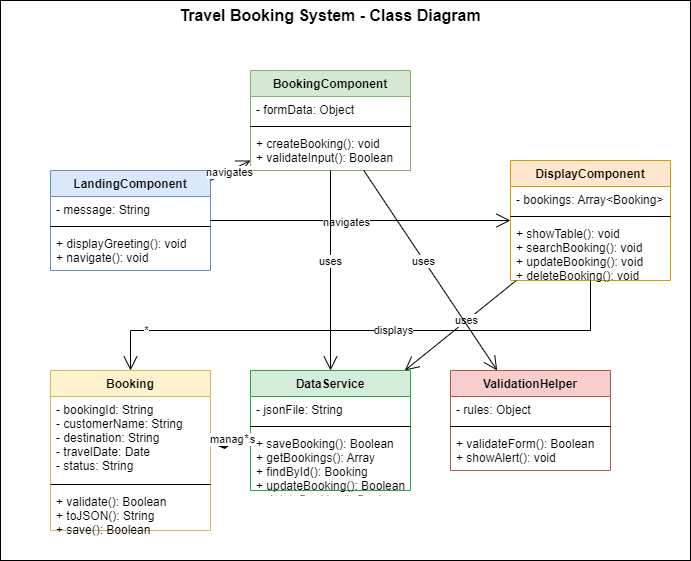

The diagram above was exported from draw.io. Its source (the exported page's mxGraphModel, read from the mxfile embedded in the PNG):
<mxGraphModel dx="511" dy="819" grid="1" gridSize="10" guides="1" tooltips="1" connect="1" arrows="1" fold="1" page="0" pageScale="1" pageWidth="1169" pageHeight="827" math="0" shadow="0">
  <root>
    <mxCell id="0" />
    <mxCell id="1" parent="0" />
    <mxCell id="TihXQkMcZqAtVwPYxLzu-42" value="" style="whiteSpace=wrap;html=1;" parent="1" vertex="1">
      <mxGeometry x="40" y="-80" width="690" height="560" as="geometry" />
    </mxCell>
    <mxCell id="11" value="DisplayComponent" style="swimlane;fontStyle=1;align=center;verticalAlign=top;childLayout=stackLayout;horizontal=1;startSize=26;horizontalStack=0;resizeParent=1;resizeParentMax=0;resizeLast=0;collapsible=1;marginBottom=0;fillColor=#ffe6cc;strokeColor=#d79b00;" parent="1" edge="1">
      <mxGeometry x="590" y="60" width="160" height="120" as="geometry" />
    </mxCell>
    <mxCell id="12" value="- bookings: Array&lt;Booking&gt;" style="text;strokeColor=none;fillColor=none;align=left;verticalAlign=top;spacingLeft=4;spacingRight=4;overflow=hidden;rotatable=0;points=[[0,0.5],[1,0.5]];portConstraint=eastwest;" parent="11" edge="1">
      <mxGeometry y="26" width="160" height="26" as="geometry" />
    </mxCell>
    <mxCell id="13" value="" style="line;strokeWidth=1;fillColor=none;align=left;verticalAlign=middle;spacingTop=-1;spacingLeft=3;spacingRight=3;rotatable=0;labelPosition=right;points=[];portConstraint=eastwest;" parent="11" edge="1">
      <mxGeometry y="52" width="160" height="8" as="geometry" />
    </mxCell>
    <mxCell id="14" value="+ showTable(): void&#10;+ searchBooking(): void&#10;+ updateBooking(): void&#10;+ deleteBooking(): void" style="text;strokeColor=none;fillColor=none;align=left;verticalAlign=top;spacingLeft=4;spacingRight=4;overflow=hidden;rotatable=0;points=[[0,0.5],[1,0.5]];portConstraint=eastwest;" parent="11" edge="1">
      <mxGeometry y="60" width="160" height="60" as="geometry" />
    </mxCell>
    <mxCell id="15" value="Booking" style="swimlane;fontStyle=1;align=center;verticalAlign=top;childLayout=stackLayout;horizontal=1;startSize=26;horizontalStack=0;resizeParent=1;resizeParentMax=0;resizeLast=0;collapsible=1;marginBottom=0;fillColor=#fff2cc;strokeColor=#d6b656;" parent="1" edge="1">
      <mxGeometry x="80" y="280" width="160" height="160" as="geometry" />
    </mxCell>
    <mxCell id="16" value="- bookingId: String&#10;- customerName: String&#10;- destination: String&#10;- travelDate: Date&#10;- status: String" style="text;strokeColor=none;fillColor=none;align=left;verticalAlign=top;spacingLeft=4;spacingRight=4;overflow=hidden;rotatable=0;points=[[0,0.5],[1,0.5]];portConstraint=eastwest;" parent="15" edge="1">
      <mxGeometry y="26" width="160" height="84" as="geometry" />
    </mxCell>
    <mxCell id="17" value="" style="line;strokeWidth=1;fillColor=none;align=left;verticalAlign=middle;spacingTop=-1;spacingLeft=3;spacingRight=3;rotatable=0;labelPosition=right;points=[];portConstraint=eastwest;" parent="15" edge="1">
      <mxGeometry y="110" width="160" height="8" as="geometry" />
    </mxCell>
    <mxCell id="18" value="+ validate(): Boolean&#10;+ toJSON(): String&#10;+ save(): Boolean" style="text;strokeColor=none;fillColor=none;align=left;verticalAlign=top;spacingLeft=4;spacingRight=4;overflow=hidden;rotatable=0;points=[[0,0.5],[1,0.5]];portConstraint=eastwest;" parent="15" edge="1">
      <mxGeometry y="118" width="160" height="42" as="geometry" />
    </mxCell>
    <mxCell id="19" value="DataService" style="swimlane;fontStyle=1;align=center;verticalAlign=top;childLayout=stackLayout;horizontal=1;startSize=26;horizontalStack=0;resizeParent=1;resizeParentMax=0;resizeLast=0;collapsible=1;marginBottom=0;fillColor=#d4edda;strokeColor=#28a745;" parent="1" edge="1">
      <mxGeometry x="350" y="300" width="160" height="120" as="geometry" />
    </mxCell>
    <mxCell id="20" value="- jsonFile: String" style="text;strokeColor=none;fillColor=none;align=left;verticalAlign=top;spacingLeft=4;spacingRight=4;overflow=hidden;rotatable=0;points=[[0,0.5],[1,0.5]];portConstraint=eastwest;" parent="19" edge="1">
      <mxGeometry y="26" width="160" height="26" as="geometry" />
    </mxCell>
    <mxCell id="21" value="" style="line;strokeWidth=1;fillColor=none;align=left;verticalAlign=middle;spacingTop=-1;spacingLeft=3;spacingRight=3;rotatable=0;labelPosition=right;points=[];portConstraint=eastwest;" parent="19" edge="1">
      <mxGeometry y="52" width="160" height="8" as="geometry" />
    </mxCell>
    <mxCell id="22" value="+ saveBooking(): Boolean&#10;+ getBookings(): Array&#10;+ findById(): Booking&#10;+ updateBooking(): Boolean&#10;+ deleteBooking(): Boolean" style="text;strokeColor=none;fillColor=none;align=left;verticalAlign=top;spacingLeft=4;spacingRight=4;overflow=hidden;rotatable=0;points=[[0,0.5],[1,0.5]];portConstraint=eastwest;" parent="19" edge="1">
      <mxGeometry y="60" width="160" height="60" as="geometry" />
    </mxCell>
    <mxCell id="23" value="ValidationHelper" style="swimlane;fontStyle=1;align=center;verticalAlign=top;childLayout=stackLayout;horizontal=1;startSize=26;horizontalStack=0;resizeParent=1;resizeParentMax=0;resizeLast=0;collapsible=1;marginBottom=0;fillColor=#f8cecc;strokeColor=#b85450;" parent="1" edge="1">
      <mxGeometry x="540" y="280" width="160" height="100" as="geometry" />
    </mxCell>
    <mxCell id="24" value="- rules: Object" style="text;strokeColor=none;fillColor=none;align=left;verticalAlign=top;spacingLeft=4;spacingRight=4;overflow=hidden;rotatable=0;points=[[0,0.5],[1,0.5]];portConstraint=eastwest;" parent="23" edge="1">
      <mxGeometry y="26" width="160" height="26" as="geometry" />
    </mxCell>
    <mxCell id="25" value="" style="line;strokeWidth=1;fillColor=none;align=left;verticalAlign=middle;spacingTop=-1;spacingLeft=3;spacingRight=3;rotatable=0;labelPosition=right;points=[];portConstraint=eastwest;" parent="23" edge="1">
      <mxGeometry y="52" width="160" height="8" as="geometry" />
    </mxCell>
    <mxCell id="26" value="+ validateForm(): Boolean&#10;+ showAlert(): void" style="text;strokeColor=none;fillColor=none;align=left;verticalAlign=top;spacingLeft=4;spacingRight=4;overflow=hidden;rotatable=0;points=[[0,0.5],[1,0.5]];portConstraint=eastwest;" parent="23" edge="1">
      <mxGeometry y="60" width="160" height="40" as="geometry" />
    </mxCell>
    <mxCell id="33" value="" style="endArrow=open;endFill=1;endSize=12;html=1;rounded=0;" parent="1" source="11" target="19" edge="1">
      <mxGeometry width="160" relative="1" as="geometry">
        <mxPoint x="330" y="400" as="sourcePoint" />
        <mxPoint x="490" y="400" as="targetPoint" />
      </mxGeometry>
    </mxCell>
    <mxCell id="34" value="uses" style="edgeLabel;html=1;align=center;verticalAlign=middle;resizable=0;points=[];" parent="33" edge="1">
      <mxGeometry x="-0.1" y="-1" relative="1" as="geometry">
        <mxPoint as="offset" />
      </mxGeometry>
    </mxCell>
    <mxCell id="35" value="" style="endArrow=diamondThin;endFill=1;endSize=24;html=1;rounded=0;" parent="1" source="19" target="15" edge="1">
      <mxGeometry width="160" relative="1" as="geometry">
        <mxPoint x="330" y="400" as="sourcePoint" />
        <mxPoint x="490" y="400" as="targetPoint" />
      </mxGeometry>
    </mxCell>
    <mxCell id="36" value="manages" style="edgeLabel;html=1;align=center;verticalAlign=middle;resizable=0;points=[];" parent="35" edge="1">
      <mxGeometry x="-0.1" y="-1" relative="1" as="geometry">
        <mxPoint as="offset" />
      </mxGeometry>
    </mxCell>
    <mxCell id="37" value="*" style="edgeLabel;html=1;align=center;verticalAlign=middle;resizable=0;points=[];" parent="35" edge="1">
      <mxGeometry x="-0.8" y="-1" relative="1" as="geometry">
        <mxPoint as="offset" />
      </mxGeometry>
    </mxCell>
    <mxCell id="40" value="" style="endArrow=open;endFill=1;endSize=12;html=1;rounded=0;" parent="1" source="11" target="15" edge="1">
      <mxGeometry width="160" relative="1" as="geometry">
        <mxPoint x="330" y="400" as="sourcePoint" />
        <mxPoint x="490" y="400" as="targetPoint" />
        <Array as="points">
          <mxPoint x="670" y="240" />
          <mxPoint x="160" y="240" />
        </Array>
      </mxGeometry>
    </mxCell>
    <mxCell id="41" value="displays" style="edgeLabel;html=1;align=center;verticalAlign=middle;resizable=0;points=[];" parent="40" connectable="0" vertex="1">
      <mxGeometry x="-0.1" y="-1" relative="1" as="geometry">
        <mxPoint as="offset" />
      </mxGeometry>
    </mxCell>
    <mxCell id="42" value="*" style="edgeLabel;html=1;align=center;verticalAlign=middle;resizable=0;points=[];" parent="40" connectable="0" vertex="1">
      <mxGeometry x="0.8" y="-1" relative="1" as="geometry">
        <mxPoint as="offset" />
      </mxGeometry>
    </mxCell>
    <mxCell id="2dZy2tsjmhySh0NgBLFU-83" value="Travel Booking System - Class Diagram" style="text;html=1;strokeColor=none;fillColor=none;align=center;verticalAlign=middle;whiteSpace=wrap;rounded=0;fontSize=16;fontStyle=1;" parent="1" vertex="1">
      <mxGeometry x="170" y="-80" width="400" height="30" as="geometry" />
    </mxCell>
    <mxCell id="2dZy2tsjmhySh0NgBLFU-84" value="LandingComponent" style="swimlane;fontStyle=1;align=center;verticalAlign=top;childLayout=stackLayout;horizontal=1;startSize=26;horizontalStack=0;resizeParent=1;resizeParentMax=0;resizeLast=0;collapsible=1;marginBottom=0;fillColor=#dae8fc;strokeColor=#6c8ebf;" parent="1" vertex="1">
      <mxGeometry x="90" y="90" width="160" height="100" as="geometry" />
    </mxCell>
    <mxCell id="2dZy2tsjmhySh0NgBLFU-85" value="- message: String" style="text;strokeColor=none;fillColor=none;align=left;verticalAlign=top;spacingLeft=4;spacingRight=4;overflow=hidden;rotatable=0;points=[[0,0.5],[1,0.5]];portConstraint=eastwest;" parent="2dZy2tsjmhySh0NgBLFU-84" vertex="1">
      <mxGeometry y="26" width="160" height="26" as="geometry" />
    </mxCell>
    <mxCell id="2dZy2tsjmhySh0NgBLFU-86" value="" style="line;strokeWidth=1;fillColor=none;align=left;verticalAlign=middle;spacingTop=-1;spacingLeft=3;spacingRight=3;rotatable=0;labelPosition=right;points=[];portConstraint=eastwest;" parent="2dZy2tsjmhySh0NgBLFU-84" vertex="1">
      <mxGeometry y="52" width="160" height="8" as="geometry" />
    </mxCell>
    <mxCell id="2dZy2tsjmhySh0NgBLFU-87" value="+ displayGreeting(): void&#10;+ navigate(): void" style="text;strokeColor=none;fillColor=none;align=left;verticalAlign=top;spacingLeft=4;spacingRight=4;overflow=hidden;rotatable=0;points=[[0,0.5],[1,0.5]];portConstraint=eastwest;" parent="2dZy2tsjmhySh0NgBLFU-84" vertex="1">
      <mxGeometry y="60" width="160" height="40" as="geometry" />
    </mxCell>
    <mxCell id="2dZy2tsjmhySh0NgBLFU-88" value="BookingComponent" style="swimlane;fontStyle=1;align=center;verticalAlign=top;childLayout=stackLayout;horizontal=1;startSize=26;horizontalStack=0;resizeParent=1;resizeParentMax=0;resizeLast=0;collapsible=1;marginBottom=0;fillColor=#d5e8d4;strokeColor=#82b366;" parent="1" vertex="1">
      <mxGeometry x="290" y="-10" width="160" height="100" as="geometry" />
    </mxCell>
    <mxCell id="2dZy2tsjmhySh0NgBLFU-89" value="- formData: Object" style="text;strokeColor=none;fillColor=none;align=left;verticalAlign=top;spacingLeft=4;spacingRight=4;overflow=hidden;rotatable=0;points=[[0,0.5],[1,0.5]];portConstraint=eastwest;" parent="2dZy2tsjmhySh0NgBLFU-88" vertex="1">
      <mxGeometry y="26" width="160" height="26" as="geometry" />
    </mxCell>
    <mxCell id="2dZy2tsjmhySh0NgBLFU-90" value="" style="line;strokeWidth=1;fillColor=none;align=left;verticalAlign=middle;spacingTop=-1;spacingLeft=3;spacingRight=3;rotatable=0;labelPosition=right;points=[];portConstraint=eastwest;" parent="2dZy2tsjmhySh0NgBLFU-88" vertex="1">
      <mxGeometry y="52" width="160" height="8" as="geometry" />
    </mxCell>
    <mxCell id="2dZy2tsjmhySh0NgBLFU-91" value="+ createBooking(): void&#10;+ validateInput(): Boolean" style="text;strokeColor=none;fillColor=none;align=left;verticalAlign=top;spacingLeft=4;spacingRight=4;overflow=hidden;rotatable=0;points=[[0,0.5],[1,0.5]];portConstraint=eastwest;" parent="2dZy2tsjmhySh0NgBLFU-88" vertex="1">
      <mxGeometry y="60" width="160" height="40" as="geometry" />
    </mxCell>
    <mxCell id="2dZy2tsjmhySh0NgBLFU-92" value="DisplayComponent" style="swimlane;fontStyle=1;align=center;verticalAlign=top;childLayout=stackLayout;horizontal=1;startSize=26;horizontalStack=0;resizeParent=1;resizeParentMax=0;resizeLast=0;collapsible=1;marginBottom=0;fillColor=#ffe6cc;strokeColor=#d79b00;" parent="1" vertex="1">
      <mxGeometry x="550" y="80" width="160" height="120" as="geometry" />
    </mxCell>
    <mxCell id="2dZy2tsjmhySh0NgBLFU-93" value="- bookings: Array&lt;Booking&gt;" style="text;strokeColor=none;fillColor=none;align=left;verticalAlign=top;spacingLeft=4;spacingRight=4;overflow=hidden;rotatable=0;points=[[0,0.5],[1,0.5]];portConstraint=eastwest;" parent="2dZy2tsjmhySh0NgBLFU-92" vertex="1">
      <mxGeometry y="26" width="160" height="26" as="geometry" />
    </mxCell>
    <mxCell id="2dZy2tsjmhySh0NgBLFU-94" value="" style="line;strokeWidth=1;fillColor=none;align=left;verticalAlign=middle;spacingTop=-1;spacingLeft=3;spacingRight=3;rotatable=0;labelPosition=right;points=[];portConstraint=eastwest;" parent="2dZy2tsjmhySh0NgBLFU-92" vertex="1">
      <mxGeometry y="52" width="160" height="8" as="geometry" />
    </mxCell>
    <mxCell id="2dZy2tsjmhySh0NgBLFU-95" value="+ showTable(): void&#10;+ searchBooking(): void&#10;+ updateBooking(): void&#10;+ deleteBooking(): void" style="text;strokeColor=none;fillColor=none;align=left;verticalAlign=top;spacingLeft=4;spacingRight=4;overflow=hidden;rotatable=0;points=[[0,0.5],[1,0.5]];portConstraint=eastwest;" parent="2dZy2tsjmhySh0NgBLFU-92" vertex="1">
      <mxGeometry y="60" width="160" height="60" as="geometry" />
    </mxCell>
    <mxCell id="2dZy2tsjmhySh0NgBLFU-96" value="Booking" style="swimlane;fontStyle=1;align=center;verticalAlign=top;childLayout=stackLayout;horizontal=1;startSize=26;horizontalStack=0;resizeParent=1;resizeParentMax=0;resizeLast=0;collapsible=1;marginBottom=0;fillColor=#fff2cc;strokeColor=#d6b656;" parent="1" vertex="1">
      <mxGeometry x="90" y="290" width="160" height="160" as="geometry" />
    </mxCell>
    <mxCell id="2dZy2tsjmhySh0NgBLFU-97" value="- bookingId: String&#10;- customerName: String&#10;- destination: String&#10;- travelDate: Date&#10;- status: String" style="text;strokeColor=none;fillColor=none;align=left;verticalAlign=top;spacingLeft=4;spacingRight=4;overflow=hidden;rotatable=0;points=[[0,0.5],[1,0.5]];portConstraint=eastwest;" parent="2dZy2tsjmhySh0NgBLFU-96" vertex="1">
      <mxGeometry y="26" width="160" height="84" as="geometry" />
    </mxCell>
    <mxCell id="2dZy2tsjmhySh0NgBLFU-98" value="" style="line;strokeWidth=1;fillColor=none;align=left;verticalAlign=middle;spacingTop=-1;spacingLeft=3;spacingRight=3;rotatable=0;labelPosition=right;points=[];portConstraint=eastwest;" parent="2dZy2tsjmhySh0NgBLFU-96" vertex="1">
      <mxGeometry y="110" width="160" height="8" as="geometry" />
    </mxCell>
    <mxCell id="2dZy2tsjmhySh0NgBLFU-99" value="+ validate(): Boolean&#10;+ toJSON(): String&#10;+ save(): Boolean" style="text;strokeColor=none;fillColor=none;align=left;verticalAlign=top;spacingLeft=4;spacingRight=4;overflow=hidden;rotatable=0;points=[[0,0.5],[1,0.5]];portConstraint=eastwest;" parent="2dZy2tsjmhySh0NgBLFU-96" vertex="1">
      <mxGeometry y="118" width="160" height="42" as="geometry" />
    </mxCell>
    <mxCell id="2dZy2tsjmhySh0NgBLFU-100" value="DataService" style="swimlane;fontStyle=1;align=center;verticalAlign=top;childLayout=stackLayout;horizontal=1;startSize=26;horizontalStack=0;resizeParent=1;resizeParentMax=0;resizeLast=0;collapsible=1;marginBottom=0;fillColor=#d4edda;strokeColor=#28a745;" parent="1" vertex="1">
      <mxGeometry x="290" y="290" width="160" height="120" as="geometry" />
    </mxCell>
    <mxCell id="2dZy2tsjmhySh0NgBLFU-101" value="- jsonFile: String" style="text;strokeColor=none;fillColor=none;align=left;verticalAlign=top;spacingLeft=4;spacingRight=4;overflow=hidden;rotatable=0;points=[[0,0.5],[1,0.5]];portConstraint=eastwest;" parent="2dZy2tsjmhySh0NgBLFU-100" vertex="1">
      <mxGeometry y="26" width="160" height="26" as="geometry" />
    </mxCell>
    <mxCell id="2dZy2tsjmhySh0NgBLFU-102" value="" style="line;strokeWidth=1;fillColor=none;align=left;verticalAlign=middle;spacingTop=-1;spacingLeft=3;spacingRight=3;rotatable=0;labelPosition=right;points=[];portConstraint=eastwest;" parent="2dZy2tsjmhySh0NgBLFU-100" vertex="1">
      <mxGeometry y="52" width="160" height="8" as="geometry" />
    </mxCell>
    <mxCell id="2dZy2tsjmhySh0NgBLFU-103" value="+ saveBooking(): Boolean&#10;+ getBookings(): Array&#10;+ findById(): Booking&#10;+ updateBooking(): Boolean&#10;+ deleteBooking(): Boolean" style="text;strokeColor=none;fillColor=none;align=left;verticalAlign=top;spacingLeft=4;spacingRight=4;overflow=hidden;rotatable=0;points=[[0,0.5],[1,0.5]];portConstraint=eastwest;" parent="2dZy2tsjmhySh0NgBLFU-100" vertex="1">
      <mxGeometry y="60" width="160" height="60" as="geometry" />
    </mxCell>
    <mxCell id="2dZy2tsjmhySh0NgBLFU-104" value="ValidationHelper" style="swimlane;fontStyle=1;align=center;verticalAlign=top;childLayout=stackLayout;horizontal=1;startSize=26;horizontalStack=0;resizeParent=1;resizeParentMax=0;resizeLast=0;collapsible=1;marginBottom=0;fillColor=#f8cecc;strokeColor=#b85450;" parent="1" vertex="1">
      <mxGeometry x="490" y="290" width="160" height="100" as="geometry" />
    </mxCell>
    <mxCell id="2dZy2tsjmhySh0NgBLFU-105" value="- rules: Object" style="text;strokeColor=none;fillColor=none;align=left;verticalAlign=top;spacingLeft=4;spacingRight=4;overflow=hidden;rotatable=0;points=[[0,0.5],[1,0.5]];portConstraint=eastwest;" parent="2dZy2tsjmhySh0NgBLFU-104" vertex="1">
      <mxGeometry y="26" width="160" height="26" as="geometry" />
    </mxCell>
    <mxCell id="2dZy2tsjmhySh0NgBLFU-106" value="" style="line;strokeWidth=1;fillColor=none;align=left;verticalAlign=middle;spacingTop=-1;spacingLeft=3;spacingRight=3;rotatable=0;labelPosition=right;points=[];portConstraint=eastwest;" parent="2dZy2tsjmhySh0NgBLFU-104" vertex="1">
      <mxGeometry y="52" width="160" height="8" as="geometry" />
    </mxCell>
    <mxCell id="2dZy2tsjmhySh0NgBLFU-107" value="+ validateForm(): Boolean&#10;+ showAlert(): void" style="text;strokeColor=none;fillColor=none;align=left;verticalAlign=top;spacingLeft=4;spacingRight=4;overflow=hidden;rotatable=0;points=[[0,0.5],[1,0.5]];portConstraint=eastwest;" parent="2dZy2tsjmhySh0NgBLFU-104" vertex="1">
      <mxGeometry y="60" width="160" height="40" as="geometry" />
    </mxCell>
    <mxCell id="2dZy2tsjmhySh0NgBLFU-108" value="" style="endArrow=open;endFill=1;endSize=12;html=1;rounded=0;" parent="1" source="2dZy2tsjmhySh0NgBLFU-84" target="2dZy2tsjmhySh0NgBLFU-88" edge="1">
      <mxGeometry width="160" relative="1" as="geometry">
        <mxPoint x="340" y="410" as="sourcePoint" />
        <mxPoint x="500" y="410" as="targetPoint" />
      </mxGeometry>
    </mxCell>
    <mxCell id="2dZy2tsjmhySh0NgBLFU-109" value="navigates" style="edgeLabel;html=1;align=center;verticalAlign=middle;resizable=0;points=[];" parent="2dZy2tsjmhySh0NgBLFU-108" connectable="0" vertex="1">
      <mxGeometry x="-0.1" y="-1" relative="1" as="geometry">
        <mxPoint as="offset" />
      </mxGeometry>
    </mxCell>
    <mxCell id="2dZy2tsjmhySh0NgBLFU-110" value="" style="endArrow=open;endFill=1;endSize=12;html=1;rounded=0;" parent="1" source="2dZy2tsjmhySh0NgBLFU-84" target="2dZy2tsjmhySh0NgBLFU-92" edge="1">
      <mxGeometry width="160" relative="1" as="geometry">
        <mxPoint x="340" y="410" as="sourcePoint" />
        <mxPoint x="500" y="410" as="targetPoint" />
      </mxGeometry>
    </mxCell>
    <mxCell id="2dZy2tsjmhySh0NgBLFU-111" value="navigates" style="edgeLabel;html=1;align=center;verticalAlign=middle;resizable=0;points=[];" parent="2dZy2tsjmhySh0NgBLFU-110" connectable="0" vertex="1">
      <mxGeometry x="-0.1" y="-1" relative="1" as="geometry">
        <mxPoint as="offset" />
      </mxGeometry>
    </mxCell>
    <mxCell id="2dZy2tsjmhySh0NgBLFU-112" value="" style="endArrow=open;endFill=1;endSize=12;html=1;rounded=0;" parent="1" source="2dZy2tsjmhySh0NgBLFU-88" target="2dZy2tsjmhySh0NgBLFU-100" edge="1">
      <mxGeometry width="160" relative="1" as="geometry">
        <mxPoint x="340" y="410" as="sourcePoint" />
        <mxPoint x="500" y="410" as="targetPoint" />
      </mxGeometry>
    </mxCell>
    <mxCell id="2dZy2tsjmhySh0NgBLFU-113" value="uses" style="edgeLabel;html=1;align=center;verticalAlign=middle;resizable=0;points=[];" parent="2dZy2tsjmhySh0NgBLFU-112" connectable="0" vertex="1">
      <mxGeometry x="-0.1" y="-1" relative="1" as="geometry">
        <mxPoint as="offset" />
      </mxGeometry>
    </mxCell>
    <mxCell id="2dZy2tsjmhySh0NgBLFU-114" value="" style="endArrow=open;endFill=1;endSize=12;html=1;rounded=0;" parent="1" source="2dZy2tsjmhySh0NgBLFU-92" target="2dZy2tsjmhySh0NgBLFU-100" edge="1">
      <mxGeometry width="160" relative="1" as="geometry">
        <mxPoint x="340" y="410" as="sourcePoint" />
        <mxPoint x="500" y="410" as="targetPoint" />
      </mxGeometry>
    </mxCell>
    <mxCell id="2dZy2tsjmhySh0NgBLFU-115" value="uses" style="edgeLabel;html=1;align=center;verticalAlign=middle;resizable=0;points=[];" parent="2dZy2tsjmhySh0NgBLFU-114" connectable="0" vertex="1">
      <mxGeometry x="-0.1" y="-1" relative="1" as="geometry">
        <mxPoint as="offset" />
      </mxGeometry>
    </mxCell>
    <mxCell id="2dZy2tsjmhySh0NgBLFU-116" value="" style="endArrow=diamondThin;endFill=1;endSize=24;html=1;rounded=0;" parent="1" source="2dZy2tsjmhySh0NgBLFU-100" target="2dZy2tsjmhySh0NgBLFU-96" edge="1">
      <mxGeometry width="160" relative="1" as="geometry">
        <mxPoint x="340" y="410" as="sourcePoint" />
        <mxPoint x="500" y="410" as="targetPoint" />
      </mxGeometry>
    </mxCell>
    <mxCell id="2dZy2tsjmhySh0NgBLFU-117" value="manages" style="edgeLabel;html=1;align=center;verticalAlign=middle;resizable=0;points=[];" parent="2dZy2tsjmhySh0NgBLFU-116" connectable="0" vertex="1">
      <mxGeometry x="-0.1" y="-1" relative="1" as="geometry">
        <mxPoint as="offset" />
      </mxGeometry>
    </mxCell>
    <mxCell id="2dZy2tsjmhySh0NgBLFU-118" value="*" style="edgeLabel;html=1;align=center;verticalAlign=middle;resizable=0;points=[];" parent="2dZy2tsjmhySh0NgBLFU-116" connectable="0" vertex="1">
      <mxGeometry x="-0.8" y="-1" relative="1" as="geometry">
        <mxPoint as="offset" />
      </mxGeometry>
    </mxCell>
    <mxCell id="2dZy2tsjmhySh0NgBLFU-119" value="" style="endArrow=open;endFill=1;endSize=12;html=1;rounded=0;" parent="1" source="2dZy2tsjmhySh0NgBLFU-88" target="2dZy2tsjmhySh0NgBLFU-104" edge="1">
      <mxGeometry width="160" relative="1" as="geometry">
        <mxPoint x="340" y="410" as="sourcePoint" />
        <mxPoint x="500" y="410" as="targetPoint" />
      </mxGeometry>
    </mxCell>
    <mxCell id="2dZy2tsjmhySh0NgBLFU-120" value="uses" style="edgeLabel;html=1;align=center;verticalAlign=middle;resizable=0;points=[];" parent="2dZy2tsjmhySh0NgBLFU-119" connectable="0" vertex="1">
      <mxGeometry x="-0.1" y="-1" relative="1" as="geometry">
        <mxPoint as="offset" />
      </mxGeometry>
    </mxCell>
    <mxCell id="2dZy2tsjmhySh0NgBLFU-121" value="" style="endArrow=open;endFill=1;endSize=12;html=1;rounded=0;" parent="1" source="2dZy2tsjmhySh0NgBLFU-92" target="2dZy2tsjmhySh0NgBLFU-96" edge="1">
      <mxGeometry width="160" relative="1" as="geometry">
        <mxPoint x="340" y="410" as="sourcePoint" />
        <mxPoint x="500" y="410" as="targetPoint" />
        <Array as="points">
          <mxPoint x="630" y="250" />
          <mxPoint x="170" y="250" />
        </Array>
      </mxGeometry>
    </mxCell>
    <mxCell id="2dZy2tsjmhySh0NgBLFU-122" value="displays" style="edgeLabel;html=1;align=center;verticalAlign=middle;resizable=0;points=[];" parent="2dZy2tsjmhySh0NgBLFU-121" connectable="0" vertex="1">
      <mxGeometry x="-0.1" y="-1" relative="1" as="geometry">
        <mxPoint as="offset" />
      </mxGeometry>
    </mxCell>
    <mxCell id="2dZy2tsjmhySh0NgBLFU-123" value="*" style="edgeLabel;html=1;align=center;verticalAlign=middle;resizable=0;points=[];" parent="2dZy2tsjmhySh0NgBLFU-121" connectable="0" vertex="1">
      <mxGeometry x="0.8" y="-1" relative="1" as="geometry">
        <mxPoint as="offset" />
      </mxGeometry>
    </mxCell>
  </root>
</mxGraphModel>